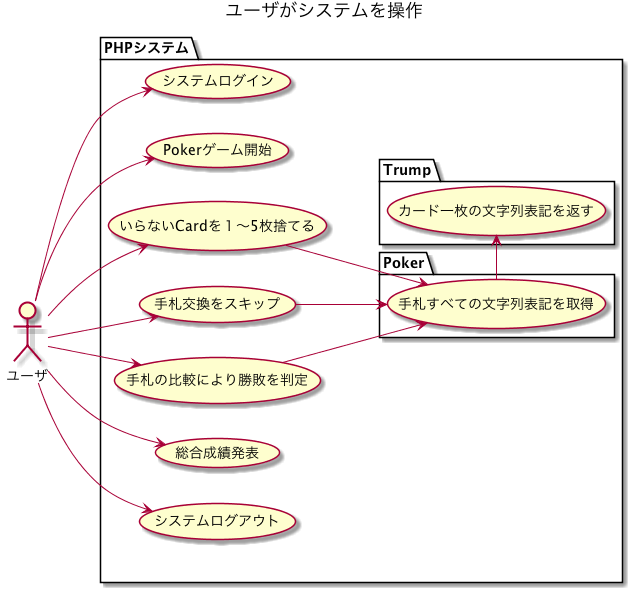

The diagram above was rendered by PlantUML. Its source (embedded in the PNG):
@startuml

title ユーザがシステムを操作

left to right direction

actor ユーザ

package "PHPシステム" {
    usecase (システムログイン)
    usecase (Pokerゲーム開始)
    usecase (手札交換をスキップ)
    usecase (いらないCardを１～5枚捨てる)
    usecase (手札の比較により勝敗を判定)
    usecase (総合成績発表)
    usecase (システムログアウト)

    package "Poker" {
        usecase (手札すべての文字列表記を取得)
    }

    package "Trump" {
        usecase (カード一枚の文字列表記を返す)
    }
}

ユーザ -[hidden]d- PHPシステム

ユーザ --> (システムログイン)
ユーザ --> (Pokerゲーム開始)
ユーザ --> (いらないCardを１～5枚捨てる)
ユーザ --> (手札交換をスキップ)
ユーザ --> (手札の比較により勝敗を判定)
ユーザ --> (総合成績発表)
ユーザ --> (システムログアウト)

(システムログイン) -[hidden]l- (Pokerゲーム開始)
(Pokerゲーム開始) -[hidden]l- (いらないCardを１～5枚捨てる)
(いらないCardを１～5枚捨てる) -[hidden]l- (手札交換をスキップ)
(手札交換をスキップ) -[hidden]l- (手札の比較により勝敗を判定)
(手札の比較により勝敗を判定) -[hidden]l- (総合成績発表)
(総合成績発表) -[hidden]l- (システムログアウト)

(いらないCardを１～5枚捨てる) --> (手札すべての文字列表記を取得)
(手札交換をスキップ) --> (手札すべての文字列表記を取得)
(手札の比較により勝敗を判定) --> (手札すべての文字列表記を取得)

(手札すべての文字列表記を取得) -l-> (カード一枚の文字列表記を返す)



@enduml